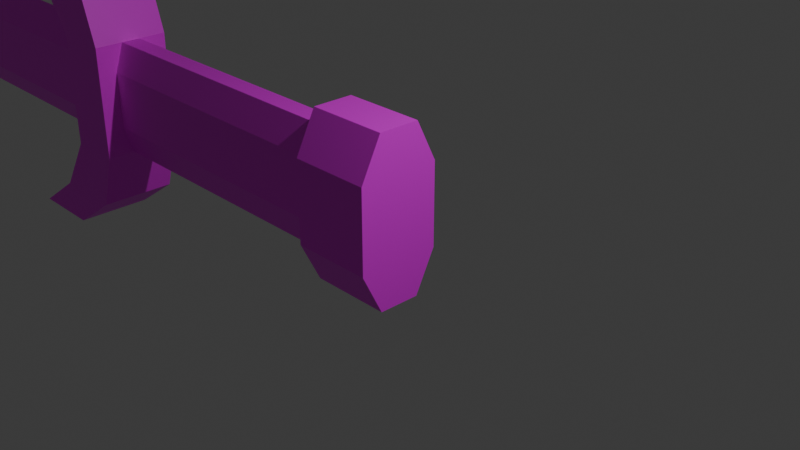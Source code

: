 # Source: Sword.blend  (saved by Blender 4.3.34; exported with 4.5.12 LTS)
import bpy
from mathutils import Matrix  # noqa: F401  (used for matrix-valued properties, if any)

bpy.ops.wm.read_factory_settings(use_empty=True)
scene = bpy.context.scene
scene.name = 'Scene'

# ---- collections
col_collection = bpy.data.collections.new('Collection'); scene.collection.children.link(col_collection)

# ---- images (referenced by path relative to the original .blend; pixels are not part of the script)
import os
ASSET_DIR = os.environ.get("B2B_ASSET_DIR", "")  # directory of the original .blend (textures are referenced by path, not embedded)
HERE = os.path.dirname(os.path.abspath(__file__))  # packed textures are extracted next to this script under _unpacked/

def load_image(name, relpath, width, height, colorspace="sRGB"):
    """Load a texture the original file referenced (path relative to the .blend, or extracted next to this script)."""
    p = next((c for c in (os.path.join(HERE, relpath), os.path.join(ASSET_DIR, relpath)) if relpath and os.path.exists(c)), "")
    if p:
        img = bpy.data.images.load(p, check_existing=True)
        img.name = name
    else:  # same state as the original file: an image datablock whose file is absent (Cycles renders it pink)
        img = bpy.data.images.new(name, width, height)
        img.source = "FILE"
        img.filepath = "//" + (relpath or name)
    img.colorspace_settings.name = colorspace
    return img
img_goldenrod_png = load_image('Goldenrod.png', 'Goldenrod.png', 1024, 1024, 'sRGB')
img_brown_png = load_image('Brown.png', 'Brown.png', 1024, 1024, 'sRGB')
img_gainsboro_png = load_image('Gainsboro.png', 'Gainsboro.png', 1024, 1024, 'sRGB')

# ---- materials (node trees are filled in below, after node groups)
mat_x = bpy.data.materials.new('マテリアル')
mat_007 = bpy.data.materials.new('マテリアル.007')
mat_004 = bpy.data.materials.new('マテリアル.004')

# ---- material node trees
mat_x.use_nodes = True; mat_x.node_tree.nodes.clear()
_N = mat_x.node_tree.nodes; _L = mat_x.node_tree.links
n0 = _N.new('ShaderNodeBsdfPrincipled'); n0.name = 'プリンシプルBSDF'; n0.location = (-200, 100)
n1 = _N.new('ShaderNodeOutputMaterial'); n1.name = 'マテリアル出力'; n1.location = (200, 100)
n2 = _N.new('ShaderNodeTexImage'); n2.name = '画像テクスチャ'; n2.location = (-490, 80)
n2.image = img_goldenrod_png
_L.new(n0.outputs[0], n1.inputs[0])
_L.new(n2.outputs[0], n0.inputs[0])
n1.is_active_output = True
mat_007.use_nodes = True; mat_007.node_tree.nodes.clear()
_N = mat_007.node_tree.nodes; _L = mat_007.node_tree.links
n0 = _N.new('ShaderNodeBsdfPrincipled'); n0.name = 'プリンシプルBSDF'; n0.location = (10, 300)
n1 = _N.new('ShaderNodeOutputMaterial'); n1.name = 'マテリアル出力'; n1.location = (300, 300)
n2 = _N.new('ShaderNodeTexImage'); n2.name = '画像テクスチャ'; n2.location = (-280, 280)
n2.image = img_brown_png
_L.new(n0.outputs[0], n1.inputs[0])
_L.new(n2.outputs[0], n0.inputs[0])
n1.is_active_output = True
mat_004.use_nodes = True; mat_004.node_tree.nodes.clear()
_N = mat_004.node_tree.nodes; _L = mat_004.node_tree.links
n0 = _N.new('ShaderNodeBsdfPrincipled'); n0.name = 'プリンシプルBSDF'; n0.location = (10, 300)
n1 = _N.new('ShaderNodeOutputMaterial'); n1.name = 'マテリアル出力'; n1.location = (300, 300)
n2 = _N.new('ShaderNodeTexImage'); n2.name = '画像テクスチャ'; n2.location = (-280, 280)
n2.image = img_gainsboro_png
_L.new(n0.outputs[0], n1.inputs[0])
_L.new(n2.outputs[0], n0.inputs[0])
n1.is_active_output = True

# ---- world
world_world = bpy.data.worlds.new('World'); scene.world = world_world
world_world.use_nodes = True; world_world.node_tree.nodes.clear()
_N = world_world.node_tree.nodes; _L = world_world.node_tree.links
n0 = _N.new('ShaderNodeOutputWorld'); n0.name = 'World Output'; n0.location = (300, 300)
n1 = _N.new('ShaderNodeBackground'); n1.name = 'Background'; n1.location = (10, 300)
n1.inputs[0].default_value = (0.05088, 0.05088, 0.05088, 1.0)
_L.new(n1.outputs[0], n0.inputs[0])
n0.is_active_output = True
world_world.color = (0.05088, 0.05088, 0.05088)
world_world.sun_shadow_jitter_overblur = 0.0

# ---- cameras
cam_camera = bpy.data.cameras.new('Camera')
cam_camera.clip_end = 100.0
cam_camera.ortho_scale = 7.314

# ---- lights
light_light = bpy.data.lights.new('Light', 'POINT')
light_light.energy = 1000.0
light_light.shadow_soft_size = 0.1

# ---- meshes
me_001 = bpy.data.meshes.new('立方体.001')
me_001.from_pydata([(-1.0, -0.25, -1.0), (-1.0, -0.25, 1.0), (-1.0, 0.25, -1.0), (-1.0, 0.25, 1.0), (0.0, -0.25, -1.0), (0.0, -0.25, 1.0), (0.0, 0.25, -1.0), (0.0, 0.25, 1.0), (-1.0, 0.0, -1.0), (-1.0, 0.0, 1.0), (0.0, 0.0, -1.0), (0.0, 0.0, 1.0), (-1.0, -0.25, -1.0), (0.0, -0.25, 1.0), (-1.0, -0.25, 1.0), (0.0, -0.25, -1.0), (-1.0, 0.25, 1.0), (0.0, 0.25, -1.0), (-1.0, 0.25, -1.0), (0.0, 0.25, 1.0), (-1.0, -0.5, 0.0), (-1.0, 0.5, 0.0), (0.0, 0.5, 0.0), (0.0, -0.5, 0.0), (0.0, 0.0, 0.0), (-1.0, 0.0, 0.0), (-1.0, -0.25, 0.0), (0.0, -0.25, 0.0), (0.0, 0.25, 0.0), (-1.0, 0.25, 0.0), (-1.0, -0.5, 0.5), (-1.0, 0.5, 0.5), (0.0, 0.5, 0.5), (0.0, -0.5, 0.5), (0.0, 0.0, 0.5), (-1.0, 0.0, 0.5), (-1.0, -0.25, 0.5), (0.0, -0.25, 0.5), (0.0, 0.25, 0.5), (-1.0, 0.25, 0.5), (-1.0, 0.5, -0.5), (0.0, 0.5, -0.5), (0.0, -0.5, -0.5), (0.0, 0.0, -0.5), (-1.0, 0.0, -0.5), (-1.0, -0.25, -0.5), (0.0, -0.25, -0.5), (0.0, 0.25, -0.5), (-1.0, 0.25, -0.5), (-1.0, -0.5, -0.5)], [], [(39, 16, 3, 31), (31, 3, 7, 32), (37, 13, 5, 33), (33, 5, 1, 30), (12, 15, 4, 0), (13, 14, 1, 5), (19, 16, 9, 11), (18, 17, 10, 8), (38, 19, 11, 34), (36, 14, 9, 35), (30, 1, 14, 36), (11, 9, 14, 13), (8, 10, 15, 12), (34, 11, 13, 37), (32, 7, 19, 38), (2, 6, 17, 18), (7, 3, 16, 19), (35, 9, 16, 39), (44, 25, 29, 48), (41, 22, 28, 47), (43, 24, 27, 46), (49, 20, 26, 45), (45, 26, 25, 44), (47, 28, 24, 43), (42, 23, 20, 49), (46, 27, 23, 42), (40, 21, 22, 41), (48, 29, 21, 40), (25, 35, 39, 29), (22, 32, 38, 28), (24, 34, 37, 27), (20, 30, 36, 26), (26, 36, 35, 25), (28, 38, 34, 24), (23, 33, 30, 20), (27, 37, 33, 23), (21, 31, 32, 22), (29, 39, 31, 21), (18, 48, 40, 2), (2, 40, 41, 6), (15, 46, 42, 4), (4, 42, 49, 0), (17, 47, 43, 10), (12, 45, 44, 8), (0, 49, 45, 12), (10, 43, 46, 15), (6, 41, 47, 17), (8, 44, 48, 18)])
_uv = me_001.uv_layers.new(name='UVマップ')
_uv.uv.foreach_set('vector', [0.5625, 0.1875, 0.625, 0.1875, 0.625, 0.25, 0.5625, 0.25, 0.5625, 0.25, 0.625, 0.25, 0.625, 0.5, 0.5625, 0.5, 0.5625, 0.6875, 0.625, 0.6875, 0.625, 0.75, 0.5625, 0.75, 0.5625, 0.75, 0.625, 0.75, 0.625, 1.0, 0.5625, 1.0, 0.125, 0.6875, 0.375, 0.6875, 0.375, 0.75, 0.125, 0.75, 0.625, 0.6875, 0.875, 0.6875, 0.875, 0.75, 0.625, 0.75, 0.625, 0.5625, 0.875, 0.5625, 0.875, 0.625, 0.625, 0.625, 0.125, 0.5625, 0.375, 0.5625, 0.375, 0.625, 0.125, 0.625, 0.5625, 0.5625, 0.625, 0.5625, 0.625, 0.625, 0.5625, 0.625, 0.5625, 0.0625, 0.625, 0.0625, 0.625, 0.125, 0.5625, 0.125, 0.5625, 0.0, 0.625, 0.0, 0.625, 0.0625, 0.5625, 0.0625, 0.625, 0.625, 0.875, 0.625, 0.875, 0.6875, 0.625, 0.6875, 0.125, 0.625, 0.375, 0.625, 0.375, 0.6875, 0.125, 0.6875, 0.5625, 0.625, 0.625, 0.625, 0.625, 0.6875, 0.5625, 0.6875, 0.5625, 0.5, 0.625, 0.5, 0.625, 0.5625, 0.5625, 0.5625, 0.125, 0.5, 0.375, 0.5, 0.375, 0.5625, 0.125, 0.5625, 0.625, 0.5, 0.875, 0.5, 0.875, 0.5625, 0.625, 0.5625, 0.5625, 0.125, 0.625, 0.125, 0.625, 0.1875, 0.5625, 0.1875, 0.4375, 0.125, 0.5, 0.125, 0.5, 0.1875, 0.4375, 0.1875, 0.4375, 0.5, 0.5, 0.5, 0.5, 0.5625, 0.4375, 0.5625, 0.4375, 0.625, 0.5, 0.625, 0.5, 0.6875, 0.4375, 0.6875, 0.4375, 0.0, 0.5, 0.0, 0.5, 0.0625, 0.4375, 0.0625, 0.4375, 0.0625, 0.5, 0.0625, 0.5, 0.125, 0.4375, 0.125, 0.4375, 0.5625, 0.5, 0.5625, 0.5, 0.625, 0.4375, 0.625, 0.4375, 0.75, 0.5, 0.75, 0.5, 1.0, 0.4375, 1.0, 0.4375, 0.6875, 0.5, 0.6875, 0.5, 0.75, 0.4375, 0.75, 0.4375, 0.25, 0.5, 0.25, 0.5, 0.5, 0.4375, 0.5, 0.4375, 0.1875, 0.5, 0.1875, 0.5, 0.25, 0.4375, 0.25, 0.5, 0.125, 0.5625, 0.125, 0.5625, 0.1875, 0.5, 0.1875, 0.5, 0.5, 0.5625, 0.5, 0.5625, 0.5625, 0.5, 0.5625, 0.5, 0.625, 0.5625, 0.625, 0.5625, 0.6875, 0.5, 0.6875, 0.5, 0.0, 0.5625, 0.0, 0.5625, 0.0625, 0.5, 0.0625, 0.5, 0.0625, 0.5625, 0.0625, 0.5625, 0.125, 0.5, 0.125, 0.5, 0.5625, 0.5625, 0.5625, 0.5625, 0.625, 0.5, 0.625, 0.5, 0.75, 0.5625, 0.75, 0.5625, 1.0, 0.5, 1.0, 0.5, 0.6875, 0.5625, 0.6875, 0.5625, 0.75, 0.5, 0.75, 0.5, 0.25, 0.5625, 0.25, 0.5625, 0.5, 0.5, 0.5, 0.5, 0.1875, 0.5625, 0.1875, 0.5625, 0.25, 0.5, 0.25, 0.375, 0.1875, 0.4375, 0.1875, 0.4375, 0.25, 0.375, 0.25, 0.375, 0.25, 0.4375, 0.25, 0.4375, 0.5, 0.375, 0.5, 0.375, 0.6875, 0.4375, 0.6875, 0.4375, 0.75, 0.375, 0.75, 0.375, 0.75, 0.4375, 0.75, 0.4375, 1.0, 0.375, 1.0, 0.375, 0.5625, 0.4375, 0.5625, 0.4375, 0.625, 0.375, 0.625, 0.375, 0.0625, 0.4375, 0.0625, 0.4375, 0.125, 0.375, 0.125, 0.375, 0.0, 0.4375, 0.0, 0.4375, 0.0625, 0.375, 0.0625, 0.375, 0.625, 0.4375, 0.625, 0.4375, 0.6875, 0.375, 0.6875, 0.375, 0.5, 0.4375, 0.5, 0.4375, 0.5625, 0.375, 0.5625, 0.375, 0.125, 0.4375, 0.125, 0.4375, 0.1875, 0.375, 0.1875])
me_001.materials.append(mat_x)
me_001.update()
me_002 = bpy.data.meshes.new('立方体.002')
me_002.from_pydata([(-5.0, -0.125, -0.75), (-5.0, -0.125, 0.75), (-5.0, 0.125, -0.75), (-5.0, 0.125, 0.75), (-1.0, -0.125, -0.75), (-1.0, -0.125, 0.75), (-1.0, 0.125, -0.75), (-1.0, 0.125, 0.75), (-5.0, 0.0, -0.75), (-5.0, 0.0, 0.75), (-1.0, 0.0, -0.75), (-1.0, 0.0, 0.75), (-5.0, -0.125, -0.75), (-1.0, -0.125, 0.75), (-5.0, -0.125, 0.75), (-1.0, -0.125, -0.75), (-5.0, 0.125, 0.75), (-1.0, 0.125, -0.75), (-5.0, 0.125, -0.75), (-1.0, 0.125, 0.75), (-5.0, -0.25, 0.0), (-5.0, 0.25, 0.0), (-1.0, 0.25, 0.0), (-1.0, -0.25, 0.0), (-1.0, 0.0, 0.0), (-5.0, 0.0, 0.0), (-5.0, -0.125, 0.0), (-1.0, -0.125, 0.0), (-1.0, 0.125, 0.0), (-5.0, 0.125, 0.0), (-5.0, -0.25, 0.375), (-5.0, 0.25, 0.375), (-1.0, 0.25, 0.375), (-1.0, -0.25, 0.375), (-1.0, 0.0, 0.375), (-5.0, 0.0, 0.375), (-5.0, -0.125, 0.375), (-1.0, -0.125, 0.375), (-1.0, 0.125, 0.375), (-5.0, 0.125, 0.375), (-5.0, 0.25, -0.375), (-1.0, 0.25, -0.375), (-1.0, -0.25, -0.375), (-1.0, 0.0, -0.375), (-5.0, 0.0, -0.375), (-5.0, -0.125, -0.375), (-1.0, -0.125, -0.375), (-1.0, 0.125, -0.375), (-5.0, 0.125, -0.375), (-5.0, -0.25, -0.375)], [], [(39, 16, 3, 31), (31, 3, 7, 32), (37, 13, 5, 33), (33, 5, 1, 30), (12, 15, 4, 0), (13, 14, 1, 5), (19, 16, 9, 11), (18, 17, 10, 8), (38, 19, 11, 34), (36, 14, 9, 35), (30, 1, 14, 36), (11, 9, 14, 13), (8, 10, 15, 12), (34, 11, 13, 37), (32, 7, 19, 38), (2, 6, 17, 18), (7, 3, 16, 19), (35, 9, 16, 39), (44, 25, 29, 48), (41, 22, 28, 47), (43, 24, 27, 46), (49, 20, 26, 45), (45, 26, 25, 44), (47, 28, 24, 43), (42, 23, 20, 49), (46, 27, 23, 42), (40, 21, 22, 41), (48, 29, 21, 40), (25, 35, 39, 29), (22, 32, 38, 28), (24, 34, 37, 27), (20, 30, 36, 26), (26, 36, 35, 25), (28, 38, 34, 24), (23, 33, 30, 20), (27, 37, 33, 23), (21, 31, 32, 22), (29, 39, 31, 21), (18, 48, 40, 2), (2, 40, 41, 6), (15, 46, 42, 4), (4, 42, 49, 0), (17, 47, 43, 10), (12, 45, 44, 8), (0, 49, 45, 12), (10, 43, 46, 15), (6, 41, 47, 17), (8, 44, 48, 18)])
_uv = me_002.uv_layers.new(name='UVマップ')
_uv.uv.foreach_set('vector', [0.5625, 0.1875, 0.625, 0.1875, 0.625, 0.25, 0.5625, 0.25, 0.5625, 0.25, 0.625, 0.25, 0.625, 0.5, 0.5625, 0.5, 0.5625, 0.6875, 0.625, 0.6875, 0.625, 0.75, 0.5625, 0.75, 0.5625, 0.75, 0.625, 0.75, 0.625, 1.0, 0.5625, 1.0, 0.125, 0.6875, 0.375, 0.6875, 0.375, 0.75, 0.125, 0.75, 0.625, 0.6875, 0.875, 0.6875, 0.875, 0.75, 0.625, 0.75, 0.625, 0.5625, 0.875, 0.5625, 0.875, 0.625, 0.625, 0.625, 0.125, 0.5625, 0.375, 0.5625, 0.375, 0.625, 0.125, 0.625, 0.5625, 0.5625, 0.625, 0.5625, 0.625, 0.625, 0.5625, 0.625, 0.5625, 0.0625, 0.625, 0.0625, 0.625, 0.125, 0.5625, 0.125, 0.5625, 0.0, 0.625, 0.0, 0.625, 0.0625, 0.5625, 0.0625, 0.625, 0.625, 0.875, 0.625, 0.875, 0.6875, 0.625, 0.6875, 0.125, 0.625, 0.375, 0.625, 0.375, 0.6875, 0.125, 0.6875, 0.5625, 0.625, 0.625, 0.625, 0.625, 0.6875, 0.5625, 0.6875, 0.5625, 0.5, 0.625, 0.5, 0.625, 0.5625, 0.5625, 0.5625, 0.125, 0.5, 0.375, 0.5, 0.375, 0.5625, 0.125, 0.5625, 0.625, 0.5, 0.875, 0.5, 0.875, 0.5625, 0.625, 0.5625, 0.5625, 0.125, 0.625, 0.125, 0.625, 0.1875, 0.5625, 0.1875, 0.4375, 0.125, 0.5, 0.125, 0.5, 0.1875, 0.4375, 0.1875, 0.4375, 0.5, 0.5, 0.5, 0.5, 0.5625, 0.4375, 0.5625, 0.4375, 0.625, 0.5, 0.625, 0.5, 0.6875, 0.4375, 0.6875, 0.4375, 0.0, 0.5, 0.0, 0.5, 0.0625, 0.4375, 0.0625, 0.4375, 0.0625, 0.5, 0.0625, 0.5, 0.125, 0.4375, 0.125, 0.4375, 0.5625, 0.5, 0.5625, 0.5, 0.625, 0.4375, 0.625, 0.4375, 0.75, 0.5, 0.75, 0.5, 1.0, 0.4375, 1.0, 0.4375, 0.6875, 0.5, 0.6875, 0.5, 0.75, 0.4375, 0.75, 0.4375, 0.25, 0.5, 0.25, 0.5, 0.5, 0.4375, 0.5, 0.4375, 0.1875, 0.5, 0.1875, 0.5, 0.25, 0.4375, 0.25, 0.5, 0.125, 0.5625, 0.125, 0.5625, 0.1875, 0.5, 0.1875, 0.5, 0.5, 0.5625, 0.5, 0.5625, 0.5625, 0.5, 0.5625, 0.5, 0.625, 0.5625, 0.625, 0.5625, 0.6875, 0.5, 0.6875, 0.5, 0.0, 0.5625, 0.0, 0.5625, 0.0625, 0.5, 0.0625, 0.5, 0.0625, 0.5625, 0.0625, 0.5625, 0.125, 0.5, 0.125, 0.5, 0.5625, 0.5625, 0.5625, 0.5625, 0.625, 0.5, 0.625, 0.5, 0.75, 0.5625, 0.75, 0.5625, 1.0, 0.5, 1.0, 0.5, 0.6875, 0.5625, 0.6875, 0.5625, 0.75, 0.5, 0.75, 0.5, 0.25, 0.5625, 0.25, 0.5625, 0.5, 0.5, 0.5, 0.5, 0.1875, 0.5625, 0.1875, 0.5625, 0.25, 0.5, 0.25, 0.375, 0.1875, 0.4375, 0.1875, 0.4375, 0.25, 0.375, 0.25, 0.375, 0.25, 0.4375, 0.25, 0.4375, 0.5, 0.375, 0.5, 0.375, 0.6875, 0.4375, 0.6875, 0.4375, 0.75, 0.375, 0.75, 0.375, 0.75, 0.4375, 0.75, 0.4375, 1.0, 0.375, 1.0, 0.375, 0.5625, 0.4375, 0.5625, 0.4375, 0.625, 0.375, 0.625, 0.375, 0.0625, 0.4375, 0.0625, 0.4375, 0.125, 0.375, 0.125, 0.375, 0.0, 0.4375, 0.0, 0.4375, 0.0625, 0.375, 0.0625, 0.375, 0.625, 0.4375, 0.625, 0.4375, 0.6875, 0.375, 0.6875, 0.375, 0.5, 0.4375, 0.5, 0.4375, 0.5625, 0.375, 0.5625, 0.375, 0.125, 0.4375, 0.125, 0.4375, 0.1875, 0.375, 0.1875])
me_002.materials.append(mat_007)
me_002.update()
me_004 = bpy.data.meshes.new('立方体.004')
me_004.from_pydata([(-7.0, -0.5, -2.0), (-7.0, -0.5, 2.0), (-7.0, 0.5, -2.0), (-7.0, 0.5, 2.0), (-6.0, -0.5, -2.0), (-6.0, -0.5, 2.0), (-6.0, 0.5, -2.0), (-6.0, 0.5, 2.0), (-5.75, -0.5, 0.0), (-5.75, 0.5, 0.0), (-5.0, 0.5, 0.0), (-5.0, -0.5, 0.0), (-5.75, -0.5, 0.75), (-5.75, 0.5, 0.75), (-5.0, 0.5, 0.75), (-5.0, -0.5, 0.75), (-5.75, 0.5, -0.75), (-5.0, 0.5, -0.75), (-5.0, -0.5, -0.75), (-5.75, -0.5, -0.75), (-6.25, 0.5, -1.5), (-5.25, 0.5, -1.5), (-5.25, -0.5, -1.5), (-6.25, -0.5, -1.5), (-6.25, -0.5, 1.5), (-6.25, 0.5, 1.5), (-5.25, 0.5, 1.5), (-5.25, -0.5, 1.5)], [], [(24, 1, 3, 25), (25, 3, 7, 26), (26, 7, 5, 27), (27, 5, 1, 24), (2, 6, 4, 0), (7, 3, 1, 5), (18, 11, 8, 19), (17, 10, 11, 18), (16, 9, 10, 17), (19, 8, 9, 16), (11, 15, 12, 8), (10, 14, 15, 11), (9, 13, 14, 10), (8, 12, 13, 9), (23, 19, 16, 20), (20, 16, 17, 21), (21, 17, 18, 22), (22, 18, 19, 23), (4, 22, 23, 0), (6, 21, 22, 4), (2, 20, 21, 6), (0, 23, 20, 2), (15, 27, 24, 12), (14, 26, 27, 15), (13, 25, 26, 14), (12, 24, 25, 13)])
_uv = me_004.uv_layers.new(name='UVマップ')
_uv.uv.foreach_set('vector', [0.5938, 0.0, 0.625, 0.0, 0.625, 0.25, 0.5938, 0.25, 0.5938, 0.25, 0.625, 0.25, 0.625, 0.5, 0.5938, 0.5, 0.5938, 0.5, 0.625, 0.5, 0.625, 0.75, 0.5938, 0.75, 0.5938, 0.75, 0.625, 0.75, 0.625, 1.0, 0.5938, 1.0, 0.125, 0.5, 0.375, 0.5, 0.375, 0.75, 0.125, 0.75, 0.625, 0.5, 0.875, 0.5, 0.875, 0.75, 0.625, 0.75, 0.4375, 0.75, 0.5, 0.75, 0.5, 1.0, 0.4375, 1.0, 0.4375, 0.5, 0.5, 0.5, 0.5, 0.75, 0.4375, 0.75, 0.4375, 0.25, 0.5, 0.25, 0.5, 0.5, 0.4375, 0.5, 0.4375, 0.0, 0.5, 0.0, 0.5, 0.25, 0.4375, 0.25, 0.5, 0.75, 0.5625, 0.75, 0.5625, 1.0, 0.5, 1.0, 0.5, 0.5, 0.5625, 0.5, 0.5625, 0.75, 0.5, 0.75, 0.5, 0.25, 0.5625, 0.25, 0.5625, 0.5, 0.5, 0.5, 0.5, 0.0, 0.5625, 0.0, 0.5625, 0.25, 0.5, 0.25, 0.4062, 0.0, 0.4375, 0.0, 0.4375, 0.25, 0.4062, 0.25, 0.4062, 0.25, 0.4375, 0.25, 0.4375, 0.5, 0.4062, 0.5, 0.4062, 0.5, 0.4375, 0.5, 0.4375, 0.75, 0.4062, 0.75, 0.4062, 0.75, 0.4375, 0.75, 0.4375, 1.0, 0.4062, 1.0, 0.375, 0.75, 0.4062, 0.75, 0.4062, 1.0, 0.375, 1.0, 0.375, 0.5, 0.4062, 0.5, 0.4062, 0.75, 0.375, 0.75, 0.375, 0.25, 0.4062, 0.25, 0.4062, 0.5, 0.375, 0.5, 0.375, 0.0, 0.4062, 0.0, 0.4062, 0.25, 0.375, 0.25, 0.5625, 0.75, 0.5938, 0.75, 0.5938, 1.0, 0.5625, 1.0, 0.5625, 0.5, 0.5938, 0.5, 0.5938, 0.75, 0.5625, 0.75, 0.5625, 0.25, 0.5938, 0.25, 0.5938, 0.5, 0.5625, 0.5, 0.5625, 0.0, 0.5938, 0.0, 0.5938, 0.25, 0.5625, 0.25])
me_004.materials.append(mat_x)
me_004.update()
me_005 = bpy.data.meshes.new('立方体.005')
me_005.from_pydata([(-15.35, -0.0125, -0.8), (-15.35, -0.0125, 0.8), (-15.35, 0.0125, -0.8), (-15.35, 0.0125, 0.8), (-5.747, -0.0125, -0.8), (-5.747, -0.0125, 0.8), (-5.747, 0.0125, -0.8), (-5.747, 0.0125, 0.8), (-16.95, -0.25, 0.0), (-16.95, 0.25, 0.0), (-5.747, 0.25, 0.0), (-5.747, -0.25, 0.0), (-15.35, -0.25, 0.4), (-15.35, 0.25, 0.4), (-5.747, 0.25, 0.4), (-5.747, -0.25, 0.4), (-15.35, 0.25, -0.4), (-5.747, 0.25, -0.4), (-5.747, -0.25, -0.4), (-15.35, -0.25, -0.4), (-15.35, 0.0, -0.8), (-15.35, 0.0, 0.8), (-5.747, 0.0, -0.8), (-5.747, 0.0, 0.8), (-5.747, 0.0, 0.0), (-18.55, 0.0, 0.0), (-5.747, 0.0, 0.4), (-16.95, 0.0, 0.4), (-16.95, 0.0, -0.4), (-5.747, 0.0, -0.4), (-15.35, -0.0125, -0.8), (-5.747, -0.0125, 0.8), (-5.747, -0.0125, 0.0), (-5.747, -0.0125, 0.4), (-5.747, -0.0125, -0.4), (-15.35, -0.0125, 0.8), (-5.747, -0.0125, -0.8), (-18.55, -3.26e-09, 0.0), (-16.95, -0.0125, 0.4), (-16.95, -0.0125, -0.4), (-15.35, 0.0125, 0.8), (-5.747, 0.0125, -0.8), (-18.55, 2.794e-09, 0.0), (-16.95, 0.0125, 0.4), (-16.95, 0.0125, -0.4), (-15.35, 0.0125, -0.8), (-5.747, 0.0125, 0.8), (-5.747, 0.0125, 0.0), (-5.747, 0.0125, 0.4), (-5.747, 0.0125, -0.4), (-12.15, 0.0125, -0.8), (-12.15, 0.0125, 0.8), (-12.15, -0.0125, -0.8), (-12.15, -0.0125, 0.8), (-12.15, -0.25, 0.0), (-12.15, 0.25, 0.0), (-12.15, -0.25, 0.4), (-12.15, 0.25, 0.4), (-12.15, 0.25, -0.4), (-12.15, -0.25, -0.4), (-12.15, 0.0, 0.8), (-12.15, 0.0, -0.8), (-12.15, -0.0125, 0.8), (-12.15, -0.0125, -0.8), (-12.15, 0.0125, -0.8), (-12.15, 0.0125, 0.8), (-15.35, 0.0125, -0.8), (-15.35, -0.0125, 0.8), (-15.35, -0.25, 0.0), (-15.35, -0.25, 0.4), (-15.35, -0.25, -0.4), (-15.35, 0.0, -0.8), (-15.35, -0.0125, -0.8), (-15.35, 0.0125, -0.8), (-15.35, 0.0125, 0.8), (-15.35, -0.0125, -0.8), (-15.35, 0.25, 0.0), (-15.35, 0.25, 0.4), (-15.35, 0.25, -0.4), (-15.35, 0.0, 0.8), (-15.35, -0.0125, 0.8), (-15.35, 0.0125, 0.8), (-15.35, 0.0125, -0.8), (-15.35, -0.0125, 0.8), (-16.95, -0.25, 0.0), (-15.35, -0.25, 0.4), (-15.35, -0.25, -0.4), (-15.35, 0.0, -0.8), (-15.35, -0.0125, -0.8), (-15.35, 0.0125, -0.8), (-15.35, 0.0125, 0.8), (-15.35, -0.0125, -0.8), (-16.95, 0.25, 0.0), (-15.35, 0.25, 0.4), (-15.35, 0.25, -0.4), (-15.35, 0.0, 0.8), (-15.35, -0.0125, 0.8), (-15.35, 0.0125, 0.8)], [], [(43, 40, 3, 13), (57, 51, 7, 14), (33, 31, 5, 15), (85, 83, 1, 12), (63, 36, 4, 52), (96, 35, 1, 83), (86, 84, 8, 19), (34, 32, 11, 18), (58, 55, 10, 17), (44, 42, 9, 16), (84, 85, 12, 8), (32, 33, 15, 11), (55, 57, 14, 10), (42, 43, 13, 9), (45, 44, 16, 2), (50, 58, 17, 6), (36, 34, 18, 4), (91, 86, 19, 0), (41, 49, 29, 22), (30, 39, 28, 20), (37, 38, 27, 25), (47, 48, 26, 24), (39, 37, 25, 28), (49, 47, 24, 29), (97, 40, 21, 95), (64, 41, 22, 61), (48, 46, 23, 26), (38, 35, 21, 27), (12, 1, 35, 38), (19, 8, 37, 39), (8, 12, 38, 37), (0, 19, 39, 30), (22, 29, 34, 36), (24, 26, 33, 32), (29, 24, 32, 34), (95, 21, 35, 96), (61, 22, 36, 63), (26, 23, 31, 33), (14, 7, 46, 48), (50, 6, 41, 64), (90, 3, 40, 97), (17, 10, 47, 49), (10, 14, 48, 47), (6, 17, 49, 41), (20, 28, 44, 45), (25, 27, 43, 42), (28, 25, 42, 44), (27, 21, 40, 43), (7, 51, 65, 46), (66, 50, 64, 73), (71, 61, 63, 72), (23, 60, 62, 31), (73, 64, 61, 71), (46, 65, 60, 23), (4, 18, 59, 52), (66, 78, 58, 50), (76, 77, 57, 55), (11, 15, 56, 54), (78, 76, 55, 58), (18, 11, 54, 59), (31, 62, 53, 5), (72, 63, 52, 75), (15, 5, 53, 56), (77, 74, 51, 57), (93, 90, 74, 77), (88, 72, 75, 91), (94, 92, 76, 78), (92, 93, 77, 76), (82, 94, 78, 66), (89, 73, 71, 87), (87, 71, 72, 88), (82, 66, 73, 89), (51, 74, 81, 65), (60, 79, 80, 62), (65, 81, 79, 60), (52, 59, 70, 75), (54, 56, 69, 68), (59, 54, 68, 70), (62, 80, 67, 53), (56, 53, 67, 69), (2, 82, 89, 45), (20, 87, 88, 30), (45, 89, 87, 20), (2, 16, 94, 82), (9, 13, 93, 92), (16, 9, 92, 94), (30, 88, 91, 0), (13, 3, 90, 93), (74, 90, 97, 81), (79, 95, 96, 80), (81, 97, 95, 79), (75, 70, 86, 91), (68, 69, 85, 84), (70, 68, 84, 86), (80, 96, 83, 67), (69, 67, 83, 85)])
_uv = me_005.uv_layers.new(name='UVマップ')
_uv.uv.foreach_set('vector', [0.5625, 0.1875, 0.625, 0.1875, 0.625, 0.25, 0.5625, 0.25, 0.5625, 0.375, 0.625, 0.375, 0.625, 0.5, 0.5625, 0.5, 0.5625, 0.6875, 0.625, 0.6875, 0.625, 0.75, 0.5625, 0.75, 0.5625, 0.9688, 0.625, 0.9688, 0.625, 1.0, 0.5625, 1.0, 0.375, 0.75, 0.375, 0.75, 0.375, 0.75, 0.375, 0.75, 0.625, 0.0, 0.625, 0.0, 0.625, 0.0, 0.625, 0.0, 0.4375, 0.9688, 0.5, 0.9688, 0.5, 1.0, 0.4375, 1.0, 0.4375, 0.6875, 0.5, 0.6875, 0.5, 0.75, 0.4375, 0.75, 0.4375, 0.375, 0.5, 0.375, 0.5, 0.5, 0.4375, 0.5, 0.4375, 0.1875, 0.5, 0.1875, 0.5, 0.25, 0.4375, 0.25, 0.5, 0.9688, 0.5625, 0.9688, 0.5625, 1.0, 0.5, 1.0, 0.5, 0.6875, 0.5625, 0.6875, 0.5625, 0.75, 0.5, 0.75, 0.5, 0.375, 0.5625, 0.375, 0.5625, 0.5, 0.5, 0.5, 0.5, 0.1875, 0.5625, 0.1875, 0.5625, 0.25, 0.5, 0.25, 0.375, 0.1875, 0.4375, 0.1875, 0.4375, 0.25, 0.375, 0.25, 0.375, 0.375, 0.4375, 0.375, 0.4375, 0.5, 0.375, 0.5, 0.375, 0.6875, 0.4375, 0.6875, 0.4375, 0.75, 0.375, 0.75, 0.375, 0.9688, 0.4375, 0.9688, 0.4375, 1.0, 0.375, 1.0, 0.375, 0.5625, 0.4375, 0.5625, 0.4375, 0.625, 0.375, 0.625, 0.375, 0.0625, 0.4375, 0.0625, 0.4375, 0.125, 0.375, 0.125, 0.5, 0.0625, 0.5625, 0.0625, 0.5625, 0.125, 0.5, 0.125, 0.5, 0.5625, 0.5625, 0.5625, 0.5625, 0.625, 0.5, 0.625, 0.4375, 0.0625, 0.5, 0.0625, 0.5, 0.125, 0.4375, 0.125, 0.4375, 0.5625, 0.5, 0.5625, 0.5, 0.625, 0.4375, 0.625, 0.8438, 0.5625, 0.875, 0.5625, 0.875, 0.625, 0.8438, 0.625, 0.25, 0.5625, 0.375, 0.5625, 0.375, 0.625, 0.25, 0.625, 0.5625, 0.5625, 0.625, 0.5625, 0.625, 0.625, 0.5625, 0.625, 0.5625, 0.0625, 0.625, 0.0625, 0.625, 0.125, 0.5625, 0.125, 0.5625, 0.0, 0.625, 0.0, 0.625, 0.0625, 0.5625, 0.0625, 0.4375, 0.0, 0.5, 0.0, 0.5, 0.0625, 0.4375, 0.0625, 0.5, 0.0, 0.5625, 0.0, 0.5625, 0.0625, 0.5, 0.0625, 0.375, 0.0, 0.4375, 0.0, 0.4375, 0.0625, 0.375, 0.0625, 0.375, 0.625, 0.4375, 0.625, 0.4375, 0.6875, 0.375, 0.6875, 0.5, 0.625, 0.5625, 0.625, 0.5625, 0.6875, 0.5, 0.6875, 0.4375, 0.625, 0.5, 0.625, 0.5, 0.6875, 0.4375, 0.6875, 0.8438, 0.625, 0.875, 0.625, 0.875, 0.6875, 0.8438, 0.6875, 0.25, 0.625, 0.375, 0.625, 0.375, 0.6875, 0.25, 0.6875, 0.5625, 0.625, 0.625, 0.625, 0.625, 0.6875, 0.5625, 0.6875, 0.5625, 0.5, 0.625, 0.5, 0.625, 0.5625, 0.5625, 0.5625, 0.375, 0.5625, 0.375, 0.5625, 0.375, 0.5625, 0.375, 0.5625, 0.625, 0.1875, 0.625, 0.1875, 0.625, 0.1875, 0.625, 0.1875, 0.4375, 0.5, 0.5, 0.5, 0.5, 0.5625, 0.4375, 0.5625, 0.5, 0.5, 0.5625, 0.5, 0.5625, 0.5625, 0.5, 0.5625, 0.375, 0.5, 0.4375, 0.5, 0.4375, 0.5625, 0.375, 0.5625, 0.375, 0.125, 0.4375, 0.125, 0.4375, 0.1875, 0.375, 0.1875, 0.5, 0.125, 0.5625, 0.125, 0.5625, 0.1875, 0.5, 0.1875, 0.4375, 0.125, 0.5, 0.125, 0.5, 0.1875, 0.4375, 0.1875, 0.5625, 0.125, 0.625, 0.125, 0.625, 0.1875, 0.5625, 0.1875, 0.625, 0.5, 0.625, 0.5, 0.625, 0.5, 0.625, 0.5, 0.375, 0.3125, 0.375, 0.375, 0.375, 0.375, 0.375, 0.3125, 0.1875, 0.625, 0.25, 0.625, 0.25, 0.6875, 0.1875, 0.6875, 0.625, 0.625, 0.75, 0.625, 0.75, 0.6875, 0.625, 0.6875, 0.1875, 0.5625, 0.25, 0.5625, 0.25, 0.625, 0.1875, 0.625, 0.625, 0.5625, 0.75, 0.5625, 0.75, 0.625, 0.625, 0.625, 0.375, 0.75, 0.4375, 0.75, 0.4375, 0.875, 0.375, 0.875, 0.375, 0.3125, 0.4375, 0.3125, 0.4375, 0.375, 0.375, 0.375, 0.5, 0.3125, 0.5625, 0.3125, 0.5625, 0.375, 0.5, 0.375, 0.5, 0.75, 0.5625, 0.75, 0.5625, 0.875, 0.5, 0.875, 0.4375, 0.3125, 0.5, 0.3125, 0.5, 0.375, 0.4375, 0.375, 0.4375, 0.75, 0.5, 0.75, 0.5, 0.875, 0.4375, 0.875, 0.625, 0.6875, 0.625, 0.6875, 0.625, 0.6875, 0.625, 0.6875, 0.1875, 0.6875, 0.25, 0.6875, 0.25, 0.6875, 0.1875, 0.6875, 0.5625, 0.75, 0.625, 0.75, 0.625, 0.875, 0.5625, 0.875, 0.5625, 0.3125, 0.625, 0.3125, 0.625, 0.375, 0.5625, 0.375, 0.5625, 0.2812, 0.625, 0.2812, 0.625, 0.3125, 0.5625, 0.3125, 0.1562, 0.6875, 0.1875, 0.6875, 0.1875, 0.6875, 0.1562, 0.6875, 0.4375, 0.2812, 0.5, 0.2812, 0.5, 0.3125, 0.4375, 0.3125, 0.5, 0.2812, 0.5625, 0.2812, 0.5625, 0.3125, 0.5, 0.3125, 0.375, 0.2812, 0.4375, 0.2812, 0.4375, 0.3125, 0.375, 0.3125, 0.1562, 0.5625, 0.1875, 0.5625, 0.1875, 0.625, 0.1562, 0.625, 0.1562, 0.625, 0.1875, 0.625, 0.1875, 0.6875, 0.1562, 0.6875, 0.375, 0.2812, 0.375, 0.3125, 0.375, 0.3125, 0.375, 0.2812, 0.625, 0.375, 0.625, 0.3125, 0.625, 0.3125, 0.625, 0.375, 0.75, 0.625, 0.8125, 0.625, 0.8125, 0.6875, 0.75, 0.6875, 0.75, 0.5625, 0.8125, 0.5625, 0.8125, 0.625, 0.75, 0.625, 0.375, 0.875, 0.4375, 0.875, 0.4375, 0.9375, 0.375, 0.9375, 0.5, 0.875, 0.5625, 0.875, 0.5625, 0.9375, 0.5, 0.9375, 0.4375, 0.875, 0.5, 0.875, 0.5, 0.9375, 0.4375, 0.9375, 0.75, 0.6875, 0.8125, 0.6875, 0.8125, 0.6875, 0.75, 0.6875, 0.5625, 0.875, 0.625, 0.875, 0.625, 0.9375, 0.5625, 0.9375, 0.375, 0.25, 0.375, 0.25, 0.375, 0.25, 0.375, 0.25, 0.125, 0.625, 0.1562, 0.625, 0.1562, 0.6875, 0.125, 0.6875, 0.125, 0.5625, 0.1562, 0.5625, 0.1562, 0.625, 0.125, 0.625, 0.375, 0.25, 0.4375, 0.25, 0.4375, 0.2812, 0.375, 0.2812, 0.5, 0.25, 0.5625, 0.25, 0.5625, 0.2812, 0.5, 0.2812, 0.4375, 0.25, 0.5, 0.25, 0.5, 0.2812, 0.4375, 0.2812, 0.375, 0.0625, 0.375, 0.0625, 0.375, 0.0625, 0.375, 0.0625, 0.5625, 0.25, 0.625, 0.25, 0.625, 0.2812, 0.5625, 0.2812, 0.625, 0.3125, 0.625, 0.2812, 0.625, 0.2812, 0.625, 0.3125, 0.8125, 0.625, 0.8438, 0.625, 0.8438, 0.6875, 0.8125, 0.6875, 0.8125, 0.5625, 0.8438, 0.5625, 0.8438, 0.625, 0.8125, 0.625, 0.375, 0.9375, 0.4375, 0.9375, 0.4375, 0.9688, 0.375, 0.9688, 0.5, 0.9375, 0.5625, 0.9375, 0.5625, 0.9688, 0.5, 0.9688, 0.4375, 0.9375, 0.5, 0.9375, 0.5, 0.9688, 0.4375, 0.9688, 0.8125, 0.6875, 0.8438, 0.6875, 0.8438, 0.6875, 0.8125, 0.6875, 0.5625, 0.9375, 0.625, 0.9375, 0.625, 0.9688, 0.5625, 0.9688])
me_005.materials.append(mat_004)
me_005.update()
arm_001 = bpy.data.armatures.new('アーマチュア.001')  # bones are not reproduced

# ---- objects
ob_light = bpy.data.objects.new('Light', light_light)
ob_camera = bpy.data.objects.new('Camera', cam_camera)
ob_x = bpy.data.objects.new('立方体', me_001)
ob_001 = bpy.data.objects.new('立方体.001', me_002)
ob_002 = bpy.data.objects.new('立方体.002', me_004)
ob_003 = bpy.data.objects.new('立方体.003', me_005)
ob_x_1 = bpy.data.objects.new('アーマチュア', arm_001)

# ---- transforms, parenting, visibility, modifiers, constraints
ob_light.location = (4.076, 1.005, 5.904)
ob_light.rotation_euler = (0.6503, 0.05522, 1.866)
ob_light.lock_rotations_4d = False
ob_light.empty_display_type = 'ARROWS'
ob_light.color = (0.0, 0.0, 0.0, 0.0)
ob_light.lineart.crease_threshold = 0.0
ob_camera.location = (7.359, -6.926, 4.958)
ob_camera.rotation_euler = (1.109, 0.0, 0.8149)
ob_camera.lock_rotations_4d = False
ob_camera.empty_display_type = 'ARROWS'
ob_camera.color = (0.0, 0.0, 0.0, 0.0)
ob_camera.display_type = 'WIRE'
ob_camera.lineart.crease_threshold = 0.0
ob_x.location = (0.0, 0.0, 0.0)
ob_001.location = (0.0, 0.0, 0.0)
ob_002.location = (0.0, 0.0, 0.0)
ob_003.location = (0.0, 0.0, 0.0)
ob_x_1.location = (0.0, 0.0, 0.0)
ob_x_1.show_in_front = True

# ---- collection membership
col_collection.objects.link(ob_light)
col_collection.objects.link(ob_camera)
col_collection.objects.link(ob_x)
col_collection.objects.link(ob_001)
col_collection.objects.link(ob_002)
col_collection.objects.link(ob_003)
col_collection.objects.link(ob_x_1)

# ---- scene / render settings (as saved in the file)
scene.camera = ob_camera
scene.frame_start = 1; scene.frame_end = 250; scene.frame_set(1)
scene.render.engine = 'BLENDER_EEVEE_NEXT'
bpy.context.view_layer.update()
